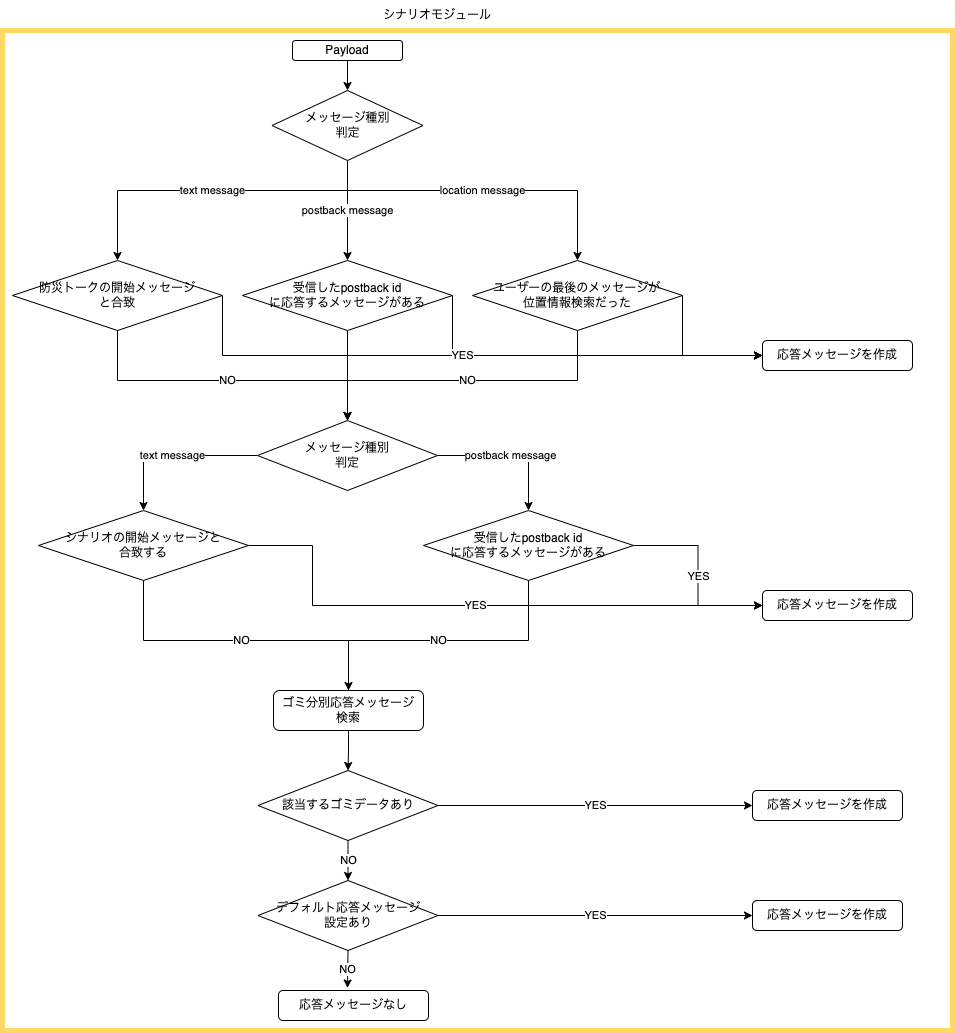

The diagram above was exported from draw.io. Its source (the exported page's mxGraphModel, read from the mxfile embedded in the PNG):
<mxGraphModel dx="385" dy="1072" grid="1" gridSize="10" guides="1" tooltips="1" connect="1" arrows="1" fold="1" page="1" pageScale="1" pageWidth="827" pageHeight="1169" math="0" shadow="0">
  <root>
    <mxCell id="Y9DgJhRWgzHojRF5KaSe-0" />
    <mxCell id="Y9DgJhRWgzHojRF5KaSe-1" parent="Y9DgJhRWgzHojRF5KaSe-0" />
    <mxCell id="pX8WiLxHQrHk1l0An7rK-0" value="" style="rounded=0;whiteSpace=wrap;html=1;fontSize=14;fillColor=none;strokeColor=#FFD966;strokeWidth=5;" parent="Y9DgJhRWgzHojRF5KaSe-1" vertex="1">
      <mxGeometry x="910" y="290" width="950" height="1000" as="geometry" />
    </mxCell>
    <mxCell id="pX8WiLxHQrHk1l0An7rK-1" style="edgeStyle=orthogonalEdgeStyle;rounded=0;orthogonalLoop=1;jettySize=auto;html=1;entryX=0.5;entryY=0;entryDx=0;entryDy=0;" parent="Y9DgJhRWgzHojRF5KaSe-1" source="pX8WiLxHQrHk1l0An7rK-2" target="pX8WiLxHQrHk1l0An7rK-6" edge="1">
      <mxGeometry relative="1" as="geometry" />
    </mxCell>
    <mxCell id="pX8WiLxHQrHk1l0An7rK-2" value="Payload" style="rounded=1;whiteSpace=wrap;html=1;" parent="Y9DgJhRWgzHojRF5KaSe-1" vertex="1">
      <mxGeometry x="1200" y="300" width="110" height="20" as="geometry" />
    </mxCell>
    <mxCell id="pX8WiLxHQrHk1l0An7rK-3" value="postback message" style="edgeStyle=orthogonalEdgeStyle;rounded=0;orthogonalLoop=1;jettySize=auto;html=1;entryX=0.5;entryY=0;entryDx=0;entryDy=0;" parent="Y9DgJhRWgzHojRF5KaSe-1" source="pX8WiLxHQrHk1l0An7rK-6" target="pX8WiLxHQrHk1l0An7rK-9" edge="1">
      <mxGeometry relative="1" as="geometry" />
    </mxCell>
    <mxCell id="pX8WiLxHQrHk1l0An7rK-4" value="text message" style="edgeStyle=orthogonalEdgeStyle;rounded=0;orthogonalLoop=1;jettySize=auto;html=1;exitX=0.5;exitY=1;exitDx=0;exitDy=0;entryX=0.5;entryY=0;entryDx=0;entryDy=0;" parent="Y9DgJhRWgzHojRF5KaSe-1" source="pX8WiLxHQrHk1l0An7rK-6" target="pX8WiLxHQrHk1l0An7rK-12" edge="1">
      <mxGeometry relative="1" as="geometry">
        <Array as="points">
          <mxPoint x="1255" y="450" />
          <mxPoint x="1025" y="450" />
        </Array>
      </mxGeometry>
    </mxCell>
    <mxCell id="pX8WiLxHQrHk1l0An7rK-5" value="location message" style="edgeStyle=orthogonalEdgeStyle;rounded=0;orthogonalLoop=1;jettySize=auto;html=1;entryX=0.5;entryY=0;entryDx=0;entryDy=0;exitX=0.5;exitY=1;exitDx=0;exitDy=0;" parent="Y9DgJhRWgzHojRF5KaSe-1" source="pX8WiLxHQrHk1l0An7rK-6" target="pX8WiLxHQrHk1l0An7rK-15" edge="1">
      <mxGeometry relative="1" as="geometry">
        <mxPoint x="1330" y="430" as="sourcePoint" />
        <Array as="points">
          <mxPoint x="1255" y="450" />
          <mxPoint x="1485" y="450" />
        </Array>
      </mxGeometry>
    </mxCell>
    <mxCell id="pX8WiLxHQrHk1l0An7rK-6" value="メッセージ種別&lt;br&gt;判定" style="rhombus;whiteSpace=wrap;html=1;" parent="Y9DgJhRWgzHojRF5KaSe-1" vertex="1">
      <mxGeometry x="1179.5" y="350" width="151" height="70" as="geometry" />
    </mxCell>
    <mxCell id="pX8WiLxHQrHk1l0An7rK-7" style="edgeStyle=orthogonalEdgeStyle;rounded=0;orthogonalLoop=1;jettySize=auto;html=1;exitX=1;exitY=0.5;exitDx=0;exitDy=0;entryX=0;entryY=0.5;entryDx=0;entryDy=0;" parent="Y9DgJhRWgzHojRF5KaSe-1" source="pX8WiLxHQrHk1l0An7rK-9" target="pX8WiLxHQrHk1l0An7rK-16" edge="1">
      <mxGeometry relative="1" as="geometry">
        <mxPoint x="1680" y="610" as="targetPoint" />
        <Array as="points">
          <mxPoint x="1360" y="615" />
        </Array>
      </mxGeometry>
    </mxCell>
    <mxCell id="pX8WiLxHQrHk1l0An7rK-8" style="edgeStyle=orthogonalEdgeStyle;rounded=0;orthogonalLoop=1;jettySize=auto;html=1;exitX=0.5;exitY=1;exitDx=0;exitDy=0;entryX=0.5;entryY=0;entryDx=0;entryDy=0;" parent="Y9DgJhRWgzHojRF5KaSe-1" source="pX8WiLxHQrHk1l0An7rK-9" target="pX8WiLxHQrHk1l0An7rK-19" edge="1">
      <mxGeometry relative="1" as="geometry" />
    </mxCell>
    <mxCell id="pX8WiLxHQrHk1l0An7rK-9" value="受信したpostback id&lt;br&gt;に応答するメッセージがある" style="rhombus;whiteSpace=wrap;html=1;" parent="Y9DgJhRWgzHojRF5KaSe-1" vertex="1">
      <mxGeometry x="1150" y="520" width="210" height="70" as="geometry" />
    </mxCell>
    <mxCell id="pX8WiLxHQrHk1l0An7rK-10" value="YES" style="edgeStyle=orthogonalEdgeStyle;rounded=0;orthogonalLoop=1;jettySize=auto;html=1;exitX=1;exitY=0.5;exitDx=0;exitDy=0;entryX=0;entryY=0.5;entryDx=0;entryDy=0;" parent="Y9DgJhRWgzHojRF5KaSe-1" source="pX8WiLxHQrHk1l0An7rK-12" target="pX8WiLxHQrHk1l0An7rK-16" edge="1">
      <mxGeometry relative="1" as="geometry">
        <Array as="points">
          <mxPoint x="1130" y="615" />
        </Array>
      </mxGeometry>
    </mxCell>
    <mxCell id="pX8WiLxHQrHk1l0An7rK-11" value="NO" style="edgeStyle=orthogonalEdgeStyle;rounded=0;orthogonalLoop=1;jettySize=auto;html=1;exitX=0.5;exitY=1;exitDx=0;exitDy=0;" parent="Y9DgJhRWgzHojRF5KaSe-1" source="pX8WiLxHQrHk1l0An7rK-12" target="pX8WiLxHQrHk1l0An7rK-19" edge="1">
      <mxGeometry relative="1" as="geometry">
        <Array as="points">
          <mxPoint x="1025" y="640" />
          <mxPoint x="1255" y="640" />
        </Array>
      </mxGeometry>
    </mxCell>
    <mxCell id="pX8WiLxHQrHk1l0An7rK-12" value="防災トークの開始メッセージ&lt;br&gt;と合致" style="rhombus;whiteSpace=wrap;html=1;" parent="Y9DgJhRWgzHojRF5KaSe-1" vertex="1">
      <mxGeometry x="920" y="520" width="210" height="70" as="geometry" />
    </mxCell>
    <mxCell id="pX8WiLxHQrHk1l0An7rK-13" style="edgeStyle=orthogonalEdgeStyle;rounded=0;orthogonalLoop=1;jettySize=auto;html=1;exitX=1;exitY=0.5;exitDx=0;exitDy=0;entryX=0;entryY=0.5;entryDx=0;entryDy=0;" parent="Y9DgJhRWgzHojRF5KaSe-1" source="pX8WiLxHQrHk1l0An7rK-15" target="pX8WiLxHQrHk1l0An7rK-16" edge="1">
      <mxGeometry relative="1" as="geometry">
        <mxPoint x="1580" y="660" as="targetPoint" />
        <Array as="points">
          <mxPoint x="1590" y="615" />
        </Array>
      </mxGeometry>
    </mxCell>
    <mxCell id="pX8WiLxHQrHk1l0An7rK-14" value="NO" style="edgeStyle=orthogonalEdgeStyle;rounded=0;orthogonalLoop=1;jettySize=auto;html=1;entryX=0.5;entryY=0;entryDx=0;entryDy=0;" parent="Y9DgJhRWgzHojRF5KaSe-1" source="pX8WiLxHQrHk1l0An7rK-15" target="pX8WiLxHQrHk1l0An7rK-19" edge="1">
      <mxGeometry relative="1" as="geometry">
        <Array as="points">
          <mxPoint x="1485" y="640" />
          <mxPoint x="1255" y="640" />
        </Array>
      </mxGeometry>
    </mxCell>
    <mxCell id="pX8WiLxHQrHk1l0An7rK-15" value="ユーザーの最後のメッセージが&lt;br&gt;位置情報検索だった" style="rhombus;whiteSpace=wrap;html=1;" parent="Y9DgJhRWgzHojRF5KaSe-1" vertex="1">
      <mxGeometry x="1380" y="520" width="210" height="70" as="geometry" />
    </mxCell>
    <mxCell id="pX8WiLxHQrHk1l0An7rK-16" value="応答メッセージを作成" style="rounded=1;whiteSpace=wrap;html=1;" parent="Y9DgJhRWgzHojRF5KaSe-1" vertex="1">
      <mxGeometry x="1670" y="600" width="150" height="30" as="geometry" />
    </mxCell>
    <mxCell id="pX8WiLxHQrHk1l0An7rK-17" value="text message" style="edgeStyle=orthogonalEdgeStyle;rounded=0;orthogonalLoop=1;jettySize=auto;html=1;entryX=0.5;entryY=0;entryDx=0;entryDy=0;exitX=0;exitY=0.5;exitDx=0;exitDy=0;" parent="Y9DgJhRWgzHojRF5KaSe-1" source="pX8WiLxHQrHk1l0An7rK-19" target="pX8WiLxHQrHk1l0An7rK-22" edge="1">
      <mxGeometry relative="1" as="geometry" />
    </mxCell>
    <mxCell id="pX8WiLxHQrHk1l0An7rK-18" value="postback message" style="edgeStyle=orthogonalEdgeStyle;rounded=0;orthogonalLoop=1;jettySize=auto;html=1;entryX=0.5;entryY=0;entryDx=0;entryDy=0;exitX=1;exitY=0.5;exitDx=0;exitDy=0;" parent="Y9DgJhRWgzHojRF5KaSe-1" source="pX8WiLxHQrHk1l0An7rK-19" target="pX8WiLxHQrHk1l0An7rK-25" edge="1">
      <mxGeometry relative="1" as="geometry" />
    </mxCell>
    <mxCell id="pX8WiLxHQrHk1l0An7rK-19" value="メッセージ種別&lt;br&gt;判定" style="rhombus;whiteSpace=wrap;html=1;" parent="Y9DgJhRWgzHojRF5KaSe-1" vertex="1">
      <mxGeometry x="1165" y="680" width="180" height="70" as="geometry" />
    </mxCell>
    <mxCell id="pX8WiLxHQrHk1l0An7rK-20" value="YES" style="edgeStyle=orthogonalEdgeStyle;rounded=0;orthogonalLoop=1;jettySize=auto;html=1;entryX=0;entryY=0.5;entryDx=0;entryDy=0;" parent="Y9DgJhRWgzHojRF5KaSe-1" source="pX8WiLxHQrHk1l0An7rK-22" target="pX8WiLxHQrHk1l0An7rK-26" edge="1">
      <mxGeometry relative="1" as="geometry">
        <mxPoint x="1280" y="882" as="targetPoint" />
        <Array as="points">
          <mxPoint x="1220" y="805" />
          <mxPoint x="1220" y="865" />
        </Array>
      </mxGeometry>
    </mxCell>
    <mxCell id="pX8WiLxHQrHk1l0An7rK-21" value="NO" style="edgeStyle=orthogonalEdgeStyle;rounded=0;orthogonalLoop=1;jettySize=auto;html=1;entryX=0.5;entryY=0;entryDx=0;entryDy=0;exitX=0.5;exitY=1;exitDx=0;exitDy=0;" parent="Y9DgJhRWgzHojRF5KaSe-1" source="pX8WiLxHQrHk1l0An7rK-22" target="pX8WiLxHQrHk1l0An7rK-28" edge="1">
      <mxGeometry relative="1" as="geometry">
        <Array as="points">
          <mxPoint x="1051" y="900" />
          <mxPoint x="1256" y="900" />
        </Array>
      </mxGeometry>
    </mxCell>
    <mxCell id="pX8WiLxHQrHk1l0An7rK-22" value="シナリオの開始メッセージと&lt;br&gt;合致する" style="rhombus;whiteSpace=wrap;html=1;" parent="Y9DgJhRWgzHojRF5KaSe-1" vertex="1">
      <mxGeometry x="946" y="770" width="210" height="70" as="geometry" />
    </mxCell>
    <mxCell id="pX8WiLxHQrHk1l0An7rK-23" value="YES" style="edgeStyle=orthogonalEdgeStyle;rounded=0;orthogonalLoop=1;jettySize=auto;html=1;entryX=0;entryY=0.5;entryDx=0;entryDy=0;" parent="Y9DgJhRWgzHojRF5KaSe-1" source="pX8WiLxHQrHk1l0An7rK-25" target="pX8WiLxHQrHk1l0An7rK-26" edge="1">
      <mxGeometry relative="1" as="geometry" />
    </mxCell>
    <mxCell id="pX8WiLxHQrHk1l0An7rK-24" value="NO" style="edgeStyle=orthogonalEdgeStyle;rounded=0;orthogonalLoop=1;jettySize=auto;html=1;exitX=0.5;exitY=1;exitDx=0;exitDy=0;" parent="Y9DgJhRWgzHojRF5KaSe-1" source="pX8WiLxHQrHk1l0An7rK-25" edge="1">
      <mxGeometry relative="1" as="geometry">
        <mxPoint x="1256" y="960" as="targetPoint" />
      </mxGeometry>
    </mxCell>
    <mxCell id="pX8WiLxHQrHk1l0An7rK-25" value="受信したpostback id&lt;br&gt;に応答するメッセージがある" style="rhombus;whiteSpace=wrap;html=1;" parent="Y9DgJhRWgzHojRF5KaSe-1" vertex="1">
      <mxGeometry x="1331" y="770" width="210" height="70" as="geometry" />
    </mxCell>
    <mxCell id="pX8WiLxHQrHk1l0An7rK-26" value="応答メッセージを作成" style="rounded=1;whiteSpace=wrap;html=1;" parent="Y9DgJhRWgzHojRF5KaSe-1" vertex="1">
      <mxGeometry x="1670" y="850" width="150" height="30" as="geometry" />
    </mxCell>
    <mxCell id="pX8WiLxHQrHk1l0An7rK-27" style="edgeStyle=orthogonalEdgeStyle;rounded=0;orthogonalLoop=1;jettySize=auto;html=1;exitX=0.5;exitY=1;exitDx=0;exitDy=0;entryX=0.5;entryY=0;entryDx=0;entryDy=0;" parent="Y9DgJhRWgzHojRF5KaSe-1" source="pX8WiLxHQrHk1l0An7rK-28" target="pX8WiLxHQrHk1l0An7rK-31" edge="1">
      <mxGeometry relative="1" as="geometry" />
    </mxCell>
    <mxCell id="pX8WiLxHQrHk1l0An7rK-28" value="ゴミ分別応答メッセージ&lt;br&gt;検索" style="rounded=1;whiteSpace=wrap;html=1;" parent="Y9DgJhRWgzHojRF5KaSe-1" vertex="1">
      <mxGeometry x="1181" y="950" width="150" height="40" as="geometry" />
    </mxCell>
    <mxCell id="pX8WiLxHQrHk1l0An7rK-29" value="YES" style="edgeStyle=orthogonalEdgeStyle;rounded=0;orthogonalLoop=1;jettySize=auto;html=1;entryX=0;entryY=0.5;entryDx=0;entryDy=0;" parent="Y9DgJhRWgzHojRF5KaSe-1" source="pX8WiLxHQrHk1l0An7rK-31" target="pX8WiLxHQrHk1l0An7rK-35" edge="1">
      <mxGeometry relative="1" as="geometry" />
    </mxCell>
    <mxCell id="pX8WiLxHQrHk1l0An7rK-30" value="NO" style="edgeStyle=orthogonalEdgeStyle;rounded=0;orthogonalLoop=1;jettySize=auto;html=1;exitX=0.5;exitY=1;exitDx=0;exitDy=0;entryX=0.5;entryY=0;entryDx=0;entryDy=0;" parent="Y9DgJhRWgzHojRF5KaSe-1" source="pX8WiLxHQrHk1l0An7rK-31" target="pX8WiLxHQrHk1l0An7rK-34" edge="1">
      <mxGeometry relative="1" as="geometry" />
    </mxCell>
    <mxCell id="pX8WiLxHQrHk1l0An7rK-31" value="該当するゴミデータあり" style="rhombus;whiteSpace=wrap;html=1;" parent="Y9DgJhRWgzHojRF5KaSe-1" vertex="1">
      <mxGeometry x="1165.5" y="1030" width="180" height="70" as="geometry" />
    </mxCell>
    <mxCell id="pX8WiLxHQrHk1l0An7rK-32" value="YES" style="edgeStyle=orthogonalEdgeStyle;rounded=0;orthogonalLoop=1;jettySize=auto;html=1;" parent="Y9DgJhRWgzHojRF5KaSe-1" source="pX8WiLxHQrHk1l0An7rK-34" target="pX8WiLxHQrHk1l0An7rK-36" edge="1">
      <mxGeometry relative="1" as="geometry" />
    </mxCell>
    <mxCell id="pX8WiLxHQrHk1l0An7rK-33" value="NO" style="edgeStyle=orthogonalEdgeStyle;rounded=0;orthogonalLoop=1;jettySize=auto;html=1;exitX=0.5;exitY=1;exitDx=0;exitDy=0;entryX=0.46;entryY=-0.083;entryDx=0;entryDy=0;entryPerimeter=0;" parent="Y9DgJhRWgzHojRF5KaSe-1" source="pX8WiLxHQrHk1l0An7rK-34" target="pX8WiLxHQrHk1l0An7rK-37" edge="1">
      <mxGeometry relative="1" as="geometry" />
    </mxCell>
    <mxCell id="pX8WiLxHQrHk1l0An7rK-34" value="デフォルト応答メッセージ&lt;br&gt;設定あり" style="rhombus;whiteSpace=wrap;html=1;" parent="Y9DgJhRWgzHojRF5KaSe-1" vertex="1">
      <mxGeometry x="1165.5" y="1140" width="180" height="70" as="geometry" />
    </mxCell>
    <mxCell id="pX8WiLxHQrHk1l0An7rK-35" value="応答メッセージを作成" style="rounded=1;whiteSpace=wrap;html=1;" parent="Y9DgJhRWgzHojRF5KaSe-1" vertex="1">
      <mxGeometry x="1660" y="1050" width="150" height="30" as="geometry" />
    </mxCell>
    <mxCell id="pX8WiLxHQrHk1l0An7rK-36" value="応答メッセージを作成" style="rounded=1;whiteSpace=wrap;html=1;" parent="Y9DgJhRWgzHojRF5KaSe-1" vertex="1">
      <mxGeometry x="1660" y="1160" width="150" height="30" as="geometry" />
    </mxCell>
    <mxCell id="pX8WiLxHQrHk1l0An7rK-37" value="応答メッセージなし" style="rounded=1;whiteSpace=wrap;html=1;" parent="Y9DgJhRWgzHojRF5KaSe-1" vertex="1">
      <mxGeometry x="1186" y="1250" width="150" height="30" as="geometry" />
    </mxCell>
    <mxCell id="pX8WiLxHQrHk1l0An7rK-38" value="&lt;div style=&quot;font-size: 12px;&quot;&gt;&lt;span style=&quot;font-size: 12px;&quot;&gt;シナリオモジュール&lt;/span&gt;&lt;/div&gt;" style="text;html=1;strokeColor=none;fillColor=none;align=center;verticalAlign=middle;whiteSpace=wrap;rounded=0;fontSize=12;fontStyle=0" parent="Y9DgJhRWgzHojRF5KaSe-1" vertex="1">
      <mxGeometry x="1110" y="260" width="470" height="30" as="geometry" />
    </mxCell>
  </root>
</mxGraphModel>